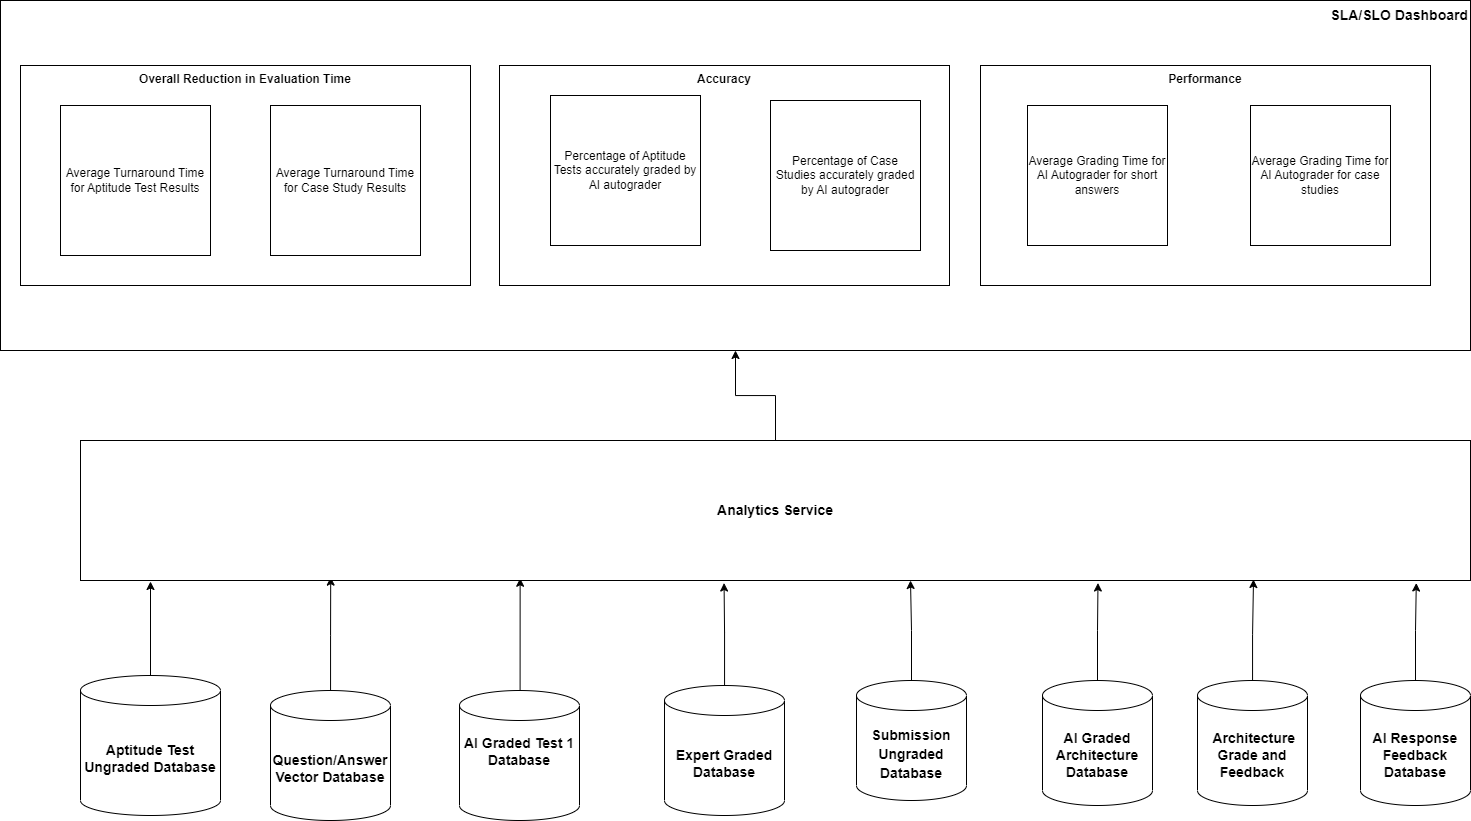

The diagram above was exported from draw.io. Its source (the exported page's mxGraphModel, read from the mxfile embedded in the PNG):
<mxGraphModel dx="3387" dy="984" grid="1" gridSize="10" guides="1" tooltips="1" connect="1" arrows="1" fold="1" page="1" pageScale="1" pageWidth="850" pageHeight="1100" math="0" shadow="0">
  <root>
    <mxCell id="0" />
    <mxCell id="1" parent="0" />
    <mxCell id="13" value="&lt;font style=&quot;font-size: 14px;&quot;&gt;&lt;b&gt;SLA/SLO Dashboard&lt;/b&gt;&lt;/font&gt;" style="rounded=0;whiteSpace=wrap;html=1;verticalAlign=top;align=right;" parent="1" vertex="1">
      <mxGeometry x="-870" y="830" width="1470" height="350" as="geometry" />
    </mxCell>
    <mxCell id="lo2HcSz8DycYdTQS0Y0y-47" value="&lt;b&gt;&amp;nbsp;Overall Reduction in Evaluation Time&amp;nbsp;&lt;/b&gt;" style="rounded=0;whiteSpace=wrap;html=1;verticalAlign=top;align=center;labelBackgroundColor=default;" vertex="1" parent="1">
      <mxGeometry x="-850" y="895" width="450" height="220" as="geometry" />
    </mxCell>
    <mxCell id="lo2HcSz8DycYdTQS0Y0y-46" value="&lt;b&gt;Accuracy&lt;/b&gt;" style="rounded=0;whiteSpace=wrap;html=1;verticalAlign=top;align=center;labelBackgroundColor=default;" vertex="1" parent="1">
      <mxGeometry x="-371" y="895" width="450" height="220" as="geometry" />
    </mxCell>
    <mxCell id="lo2HcSz8DycYdTQS0Y0y-45" value="&lt;b&gt;Performance&lt;/b&gt;" style="rounded=0;whiteSpace=wrap;html=1;verticalAlign=top;align=center;labelBackgroundColor=default;" vertex="1" parent="1">
      <mxGeometry x="110" y="895" width="450" height="220" as="geometry" />
    </mxCell>
    <mxCell id="lo2HcSz8DycYdTQS0Y0y-40" style="edgeStyle=orthogonalEdgeStyle;rounded=0;orthogonalLoop=1;jettySize=auto;html=1;entryX=0.18;entryY=0.976;entryDx=0;entryDy=0;entryPerimeter=0;" edge="1" parent="1" source="4" target="12">
      <mxGeometry relative="1" as="geometry" />
    </mxCell>
    <mxCell id="4" value="&lt;span style=&quot;font-size: 14px;&quot;&gt;&lt;b&gt;Question/Answer Vector Database&lt;/b&gt;&lt;/span&gt;" style="shape=cylinder3;whiteSpace=wrap;html=1;boundedLbl=1;backgroundOutline=1;size=15;strokeColor=default;align=center;verticalAlign=middle;fontFamily=Helvetica;fontSize=12;fontColor=default;fillColor=default;" parent="1" vertex="1">
      <mxGeometry x="-600" y="1520" width="120" height="130" as="geometry" />
    </mxCell>
    <mxCell id="lo2HcSz8DycYdTQS0Y0y-20" style="edgeStyle=orthogonalEdgeStyle;rounded=0;orthogonalLoop=1;jettySize=auto;html=1;entryX=0.317;entryY=0.984;entryDx=0;entryDy=0;entryPerimeter=0;" edge="1" parent="1">
      <mxGeometry relative="1" as="geometry">
        <mxPoint x="-352" y="1520" as="sourcePoint" />
        <mxPoint x="-350.3699999999999" y="1407.7599999999998" as="targetPoint" />
        <Array as="points">
          <mxPoint x="-350" y="1520" />
        </Array>
      </mxGeometry>
    </mxCell>
    <mxCell id="6" value="&lt;b&gt;&lt;font style=&quot;font-size: 14px;&quot;&gt;AI Graded Test 1 Database&lt;/font&gt;&lt;/b&gt;&lt;div&gt;&lt;b&gt;&lt;font style=&quot;font-size: 14px;&quot;&gt;&lt;br&gt;&lt;/font&gt;&lt;/b&gt;&lt;/div&gt;&lt;div&gt;&lt;b&gt;&lt;font style=&quot;font-size: 14px;&quot;&gt;&lt;br&gt;&lt;/font&gt;&lt;/b&gt;&lt;/div&gt;" style="shape=cylinder3;whiteSpace=wrap;html=1;boundedLbl=1;backgroundOutline=1;size=15;strokeColor=default;align=center;verticalAlign=middle;fontFamily=Helvetica;fontSize=12;fontColor=default;fillColor=default;" parent="1" vertex="1">
      <mxGeometry x="-411" y="1520" width="120" height="130" as="geometry" />
    </mxCell>
    <mxCell id="lo2HcSz8DycYdTQS0Y0y-39" value="" style="edgeStyle=orthogonalEdgeStyle;rounded=0;orthogonalLoop=1;jettySize=auto;html=1;entryX=0.463;entryY=1.018;entryDx=0;entryDy=0;entryPerimeter=0;" edge="1" parent="1" source="8" target="12">
      <mxGeometry relative="1" as="geometry" />
    </mxCell>
    <mxCell id="8" value="&lt;span style=&quot;font-size: 14px;&quot;&gt;&lt;b&gt;Expert Graded Database&lt;/b&gt;&lt;/span&gt;" style="shape=cylinder3;whiteSpace=wrap;html=1;boundedLbl=1;backgroundOutline=1;size=15;strokeColor=default;align=center;verticalAlign=middle;fontFamily=Helvetica;fontSize=12;fontColor=default;fillColor=default;" parent="1" vertex="1">
      <mxGeometry x="-206" y="1515" width="120" height="130" as="geometry" />
    </mxCell>
    <mxCell id="lo2HcSz8DycYdTQS0Y0y-17" style="edgeStyle=orthogonalEdgeStyle;rounded=0;orthogonalLoop=1;jettySize=auto;html=1;exitX=0.5;exitY=0;exitDx=0;exitDy=0;exitPerimeter=0;" edge="1" parent="1" source="10">
      <mxGeometry relative="1" as="geometry">
        <mxPoint x="-720" y="1500" as="sourcePoint" />
        <mxPoint x="-720" y="1411" as="targetPoint" />
      </mxGeometry>
    </mxCell>
    <mxCell id="10" value="&lt;div style=&quot;&quot;&gt;&lt;font style=&quot;font-size: 14px;&quot;&gt;&lt;b&gt;Aptitude Test Ungraded Database&lt;/b&gt;&lt;/font&gt;&lt;/div&gt;" style="shape=cylinder3;whiteSpace=wrap;html=1;boundedLbl=1;backgroundOutline=1;size=15;" parent="1" vertex="1">
      <mxGeometry x="-790" y="1505" width="140" height="140" as="geometry" />
    </mxCell>
    <mxCell id="lo2HcSz8DycYdTQS0Y0y-25" style="edgeStyle=orthogonalEdgeStyle;rounded=0;orthogonalLoop=1;jettySize=auto;html=1;" edge="1" parent="1" source="12" target="13">
      <mxGeometry relative="1" as="geometry" />
    </mxCell>
    <mxCell id="12" value="&lt;b&gt;&lt;font style=&quot;font-size: 14px;&quot;&gt;Analytics Service&lt;/font&gt;&lt;/b&gt;" style="rounded=0;whiteSpace=wrap;html=1;" parent="1" vertex="1">
      <mxGeometry x="-790" y="1270" width="1390" height="140" as="geometry" />
    </mxCell>
    <mxCell id="lo2HcSz8DycYdTQS0Y0y-24" style="edgeStyle=orthogonalEdgeStyle;rounded=0;orthogonalLoop=1;jettySize=auto;html=1;" edge="1" parent="1" source="15">
      <mxGeometry relative="1" as="geometry">
        <mxPoint x="40" y="1410" as="targetPoint" />
      </mxGeometry>
    </mxCell>
    <mxCell id="15" value="&lt;font style=&quot;font-size: 14px;&quot;&gt;&lt;b&gt;Submission Ungraded Database&lt;/b&gt;&lt;/font&gt;" style="shape=cylinder3;whiteSpace=wrap;html=1;boundedLbl=1;backgroundOutline=1;size=15;fontSize=16;" parent="1" vertex="1">
      <mxGeometry x="-14" y="1510" width="110" height="120" as="geometry" />
    </mxCell>
    <mxCell id="lo2HcSz8DycYdTQS0Y0y-27" style="edgeStyle=orthogonalEdgeStyle;rounded=0;orthogonalLoop=1;jettySize=auto;html=1;entryX=0.732;entryY=1.018;entryDx=0;entryDy=0;entryPerimeter=0;" edge="1" parent="1" source="17" target="12">
      <mxGeometry relative="1" as="geometry" />
    </mxCell>
    <mxCell id="17" value="&lt;div&gt;&lt;b&gt;&lt;font style=&quot;font-size: 14px;&quot;&gt;AI Graded Architecture Database&lt;/font&gt;&lt;/b&gt;&lt;/div&gt;" style="shape=cylinder3;whiteSpace=wrap;html=1;boundedLbl=1;backgroundOutline=1;size=15;" parent="1" vertex="1">
      <mxGeometry x="172" y="1510" width="110" height="125" as="geometry" />
    </mxCell>
    <mxCell id="lo2HcSz8DycYdTQS0Y0y-29" style="edgeStyle=orthogonalEdgeStyle;rounded=0;orthogonalLoop=1;jettySize=auto;html=1;" edge="1" parent="1">
      <mxGeometry relative="1" as="geometry">
        <mxPoint x="382.0588235294117" y="1518.9999999999998" as="sourcePoint" />
        <mxPoint x="383" y="1409" as="targetPoint" />
        <Array as="points">
          <mxPoint x="382" y="1464" />
        </Array>
      </mxGeometry>
    </mxCell>
    <mxCell id="lo2HcSz8DycYdTQS0Y0y-28" value="&lt;div&gt;&lt;b&gt;&lt;font style=&quot;font-size: 14px;&quot;&gt;&amp;nbsp;Architecture Grade and Feedback&lt;/font&gt;&lt;/b&gt;&lt;/div&gt;" style="shape=cylinder3;whiteSpace=wrap;html=1;boundedLbl=1;backgroundOutline=1;size=15;" vertex="1" parent="1">
      <mxGeometry x="327" y="1510" width="110" height="125" as="geometry" />
    </mxCell>
    <mxCell id="lo2HcSz8DycYdTQS0Y0y-32" value="Average Turnaround Time for Aptitude Test Results" style="whiteSpace=wrap;html=1;aspect=fixed;" vertex="1" parent="1">
      <mxGeometry x="-810" y="935" width="150" height="150" as="geometry" />
    </mxCell>
    <mxCell id="lo2HcSz8DycYdTQS0Y0y-33" value="Average Turnaround Time for Case Study Results" style="whiteSpace=wrap;html=1;aspect=fixed;" vertex="1" parent="1">
      <mxGeometry x="-600" y="935" width="150" height="150" as="geometry" />
    </mxCell>
    <mxCell id="lo2HcSz8DycYdTQS0Y0y-34" value="Percentage of Aptitude Tests accurately graded by AI autograder" style="whiteSpace=wrap;html=1;aspect=fixed;" vertex="1" parent="1">
      <mxGeometry x="-320" y="925" width="150" height="150" as="geometry" />
    </mxCell>
    <mxCell id="lo2HcSz8DycYdTQS0Y0y-36" style="edgeStyle=orthogonalEdgeStyle;rounded=0;orthogonalLoop=1;jettySize=auto;html=1;entryX=0.961;entryY=1.018;entryDx=0;entryDy=0;entryPerimeter=0;" edge="1" parent="1" source="lo2HcSz8DycYdTQS0Y0y-35" target="12">
      <mxGeometry relative="1" as="geometry" />
    </mxCell>
    <mxCell id="lo2HcSz8DycYdTQS0Y0y-35" value="&lt;div&gt;&lt;b&gt;&lt;font style=&quot;font-size: 14px;&quot;&gt;AI Response Feedback Database&lt;/font&gt;&lt;/b&gt;&lt;/div&gt;" style="shape=cylinder3;whiteSpace=wrap;html=1;boundedLbl=1;backgroundOutline=1;size=15;" vertex="1" parent="1">
      <mxGeometry x="490" y="1510" width="110" height="125" as="geometry" />
    </mxCell>
    <mxCell id="lo2HcSz8DycYdTQS0Y0y-41" value="Percentage of Case Studies accurately graded by AI autograder" style="whiteSpace=wrap;html=1;aspect=fixed;" vertex="1" parent="1">
      <mxGeometry x="-100" y="930" width="150" height="150" as="geometry" />
    </mxCell>
    <mxCell id="lo2HcSz8DycYdTQS0Y0y-42" value="Average Grading Time for AI Autograder for short answers" style="whiteSpace=wrap;html=1;aspect=fixed;" vertex="1" parent="1">
      <mxGeometry x="157" y="935" width="140" height="140" as="geometry" />
    </mxCell>
    <mxCell id="lo2HcSz8DycYdTQS0Y0y-43" value="Average Grading Time for AI Autograder for case studies" style="whiteSpace=wrap;html=1;aspect=fixed;" vertex="1" parent="1">
      <mxGeometry x="380" y="935" width="140" height="140" as="geometry" />
    </mxCell>
  </root>
</mxGraphModel>